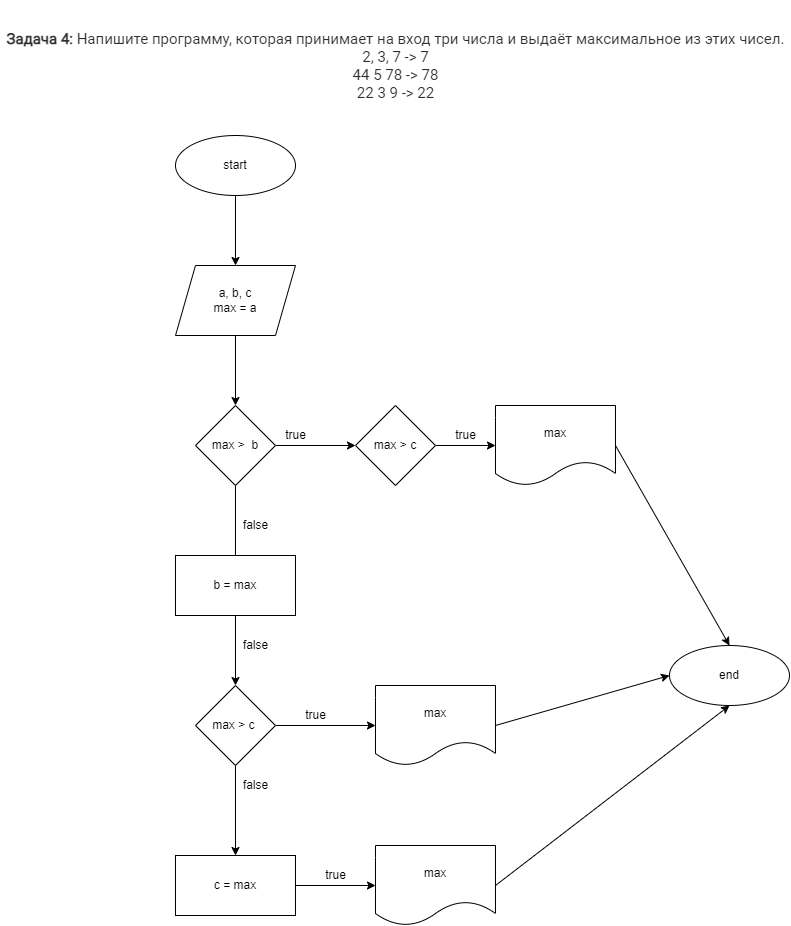

The diagram above was exported from draw.io. Its source (the exported page's mxGraphModel, read from the mxfile embedded in the PNG):
<mxGraphModel dx="2321" dy="1565" grid="1" gridSize="10" guides="1" tooltips="1" connect="1" arrows="1" fold="1" page="1" pageScale="1" pageWidth="827" pageHeight="1169" math="0" shadow="0">
  <root>
    <mxCell id="0" />
    <mxCell id="1" parent="0" />
    <mxCell id="4" value="&#10;&#10;&lt;p style=&quot;box-sizing: border-box; margin: 0px; font-weight: 400; color: rgb(44, 45, 48); font-family: roboto, &amp;quot;san francisco&amp;quot;, &amp;quot;helvetica neue&amp;quot;, helvetica, arial; font-size: 15px; font-style: normal; letter-spacing: normal; text-indent: 0px; text-transform: none; word-spacing: 0px; background-color: rgb(255, 255, 255);&quot;&gt;&lt;strong style=&quot;box-sizing: border-box ; font-weight: 700&quot;&gt;Задача 4:&lt;/strong&gt;&lt;span&gt;&amp;nbsp;&lt;/span&gt;Напишите программу, которая принимает на вход три числа и выдаёт максимальное из этих чисел.&lt;/p&gt;&lt;p style=&quot;box-sizing: border-box; margin: 0px; font-weight: 400; color: rgb(44, 45, 48); font-family: roboto, &amp;quot;san francisco&amp;quot;, &amp;quot;helvetica neue&amp;quot;, helvetica, arial; font-size: 15px; font-style: normal; letter-spacing: normal; text-indent: 0px; text-transform: none; word-spacing: 0px; background-color: rgb(255, 255, 255);&quot;&gt;2, 3, 7 -&amp;gt; 7&lt;br style=&quot;box-sizing: border-box&quot;&gt;44 5 78 -&amp;gt; 78&lt;br style=&quot;box-sizing: border-box&quot;&gt;22 3 9 -&amp;gt; 22&lt;/p&gt;&#10;&#10;" style="text;html=1;align=center;verticalAlign=middle;resizable=0;points=[];autosize=1;strokeColor=none;fillColor=none;" vertex="1" parent="1">
      <mxGeometry x="-315" y="-10" width="790" height="120" as="geometry" />
    </mxCell>
    <mxCell id="7" value="" style="edgeStyle=none;html=1;" edge="1" parent="1" source="5" target="6">
      <mxGeometry relative="1" as="geometry" />
    </mxCell>
    <mxCell id="5" value="start" style="ellipse;whiteSpace=wrap;html=1;" vertex="1" parent="1">
      <mxGeometry x="-140" y="120" width="120" height="60" as="geometry" />
    </mxCell>
    <mxCell id="9" value="" style="edgeStyle=none;html=1;" edge="1" parent="1" source="6" target="8">
      <mxGeometry relative="1" as="geometry" />
    </mxCell>
    <mxCell id="6" value="a, b, c&lt;br&gt;max = a" style="shape=parallelogram;perimeter=parallelogramPerimeter;whiteSpace=wrap;html=1;fixedSize=1;" vertex="1" parent="1">
      <mxGeometry x="-140" y="250" width="120" height="70" as="geometry" />
    </mxCell>
    <mxCell id="16" value="" style="edgeStyle=none;html=1;" edge="1" parent="1" source="8">
      <mxGeometry relative="1" as="geometry">
        <mxPoint x="-80" y="550" as="targetPoint" />
      </mxGeometry>
    </mxCell>
    <mxCell id="18" value="" style="edgeStyle=none;html=1;" edge="1" parent="1" source="8" target="17">
      <mxGeometry relative="1" as="geometry" />
    </mxCell>
    <mxCell id="8" value="max &amp;gt;&amp;nbsp; b" style="rhombus;whiteSpace=wrap;html=1;" vertex="1" parent="1">
      <mxGeometry x="-120" y="390" width="80" height="80" as="geometry" />
    </mxCell>
    <mxCell id="20" value="" style="edgeStyle=none;html=1;" edge="1" parent="1" source="17" target="19">
      <mxGeometry relative="1" as="geometry" />
    </mxCell>
    <mxCell id="17" value="max &amp;gt; c" style="rhombus;whiteSpace=wrap;html=1;" vertex="1" parent="1">
      <mxGeometry x="40" y="390" width="80" height="80" as="geometry" />
    </mxCell>
    <mxCell id="32" style="edgeStyle=none;html=1;exitX=1;exitY=0.5;exitDx=0;exitDy=0;entryX=0.5;entryY=0;entryDx=0;entryDy=0;" edge="1" parent="1" source="19" target="31">
      <mxGeometry relative="1" as="geometry" />
    </mxCell>
    <mxCell id="19" value="max" style="shape=document;whiteSpace=wrap;html=1;boundedLbl=1;" vertex="1" parent="1">
      <mxGeometry x="180" y="390" width="120" height="80" as="geometry" />
    </mxCell>
    <mxCell id="24" value="" style="edgeStyle=none;html=1;" edge="1" parent="1" source="22" target="23">
      <mxGeometry relative="1" as="geometry" />
    </mxCell>
    <mxCell id="22" value="b = max" style="whiteSpace=wrap;html=1;" vertex="1" parent="1">
      <mxGeometry x="-140" y="540" width="120" height="60" as="geometry" />
    </mxCell>
    <mxCell id="26" value="" style="edgeStyle=none;html=1;" edge="1" parent="1" source="23" target="25">
      <mxGeometry relative="1" as="geometry" />
    </mxCell>
    <mxCell id="28" value="" style="edgeStyle=none;html=1;" edge="1" parent="1" source="23" target="27">
      <mxGeometry relative="1" as="geometry" />
    </mxCell>
    <mxCell id="23" value="max &amp;gt; c&amp;nbsp;" style="rhombus;whiteSpace=wrap;html=1;" vertex="1" parent="1">
      <mxGeometry x="-120" y="670" width="80" height="80" as="geometry" />
    </mxCell>
    <mxCell id="33" style="edgeStyle=none;html=1;exitX=1;exitY=0.5;exitDx=0;exitDy=0;entryX=0;entryY=0.5;entryDx=0;entryDy=0;" edge="1" parent="1" source="25" target="31">
      <mxGeometry relative="1" as="geometry" />
    </mxCell>
    <mxCell id="25" value="max" style="shape=document;whiteSpace=wrap;html=1;boundedLbl=1;" vertex="1" parent="1">
      <mxGeometry x="60" y="670" width="120" height="80" as="geometry" />
    </mxCell>
    <mxCell id="30" value="" style="edgeStyle=none;html=1;" edge="1" parent="1" source="27" target="29">
      <mxGeometry relative="1" as="geometry" />
    </mxCell>
    <mxCell id="27" value="c = max" style="whiteSpace=wrap;html=1;" vertex="1" parent="1">
      <mxGeometry x="-140" y="840" width="120" height="60" as="geometry" />
    </mxCell>
    <mxCell id="34" style="edgeStyle=none;html=1;exitX=1;exitY=0.5;exitDx=0;exitDy=0;entryX=0.5;entryY=1;entryDx=0;entryDy=0;" edge="1" parent="1" source="29" target="31">
      <mxGeometry relative="1" as="geometry" />
    </mxCell>
    <mxCell id="29" value="max" style="shape=document;whiteSpace=wrap;html=1;boundedLbl=1;" vertex="1" parent="1">
      <mxGeometry x="60" y="830" width="120" height="80" as="geometry" />
    </mxCell>
    <mxCell id="31" value="end" style="ellipse;whiteSpace=wrap;html=1;" vertex="1" parent="1">
      <mxGeometry x="354" y="630" width="120" height="60" as="geometry" />
    </mxCell>
    <mxCell id="35" value="true" style="text;html=1;align=center;verticalAlign=middle;resizable=0;points=[];autosize=1;strokeColor=none;fillColor=none;" vertex="1" parent="1">
      <mxGeometry x="-40" y="410" width="40" height="20" as="geometry" />
    </mxCell>
    <mxCell id="36" value="true" style="text;html=1;align=center;verticalAlign=middle;resizable=0;points=[];autosize=1;strokeColor=none;fillColor=none;" vertex="1" parent="1">
      <mxGeometry x="130" y="410" width="40" height="20" as="geometry" />
    </mxCell>
    <mxCell id="38" value="false" style="text;html=1;align=center;verticalAlign=middle;resizable=0;points=[];autosize=1;strokeColor=none;fillColor=none;" vertex="1" parent="1">
      <mxGeometry x="-80" y="500" width="40" height="20" as="geometry" />
    </mxCell>
    <mxCell id="39" value="false" style="text;html=1;align=center;verticalAlign=middle;resizable=0;points=[];autosize=1;strokeColor=none;fillColor=none;" vertex="1" parent="1">
      <mxGeometry x="-80" y="620" width="40" height="20" as="geometry" />
    </mxCell>
    <mxCell id="41" value="false" style="text;html=1;align=center;verticalAlign=middle;resizable=0;points=[];autosize=1;strokeColor=none;fillColor=none;" vertex="1" parent="1">
      <mxGeometry x="-80" y="760" width="40" height="20" as="geometry" />
    </mxCell>
    <mxCell id="42" value="true" style="text;html=1;align=center;verticalAlign=middle;resizable=0;points=[];autosize=1;strokeColor=none;fillColor=none;" vertex="1" parent="1">
      <mxGeometry x="-20" y="690" width="40" height="20" as="geometry" />
    </mxCell>
    <mxCell id="43" value="true" style="text;html=1;align=center;verticalAlign=middle;resizable=0;points=[];autosize=1;strokeColor=none;fillColor=none;" vertex="1" parent="1">
      <mxGeometry y="850" width="40" height="20" as="geometry" />
    </mxCell>
  </root>
</mxGraphModel>